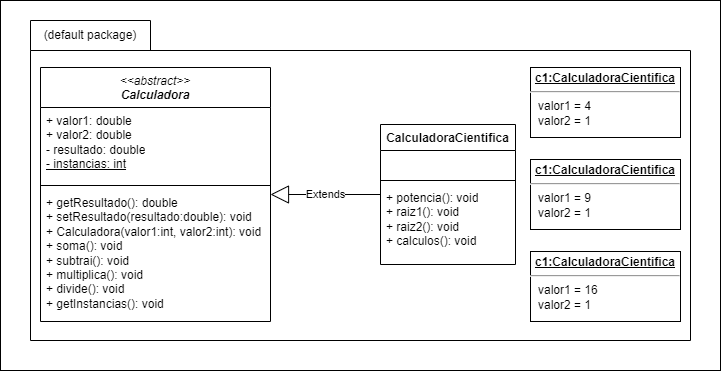

The diagram above was exported from draw.io. Its source (the exported page's mxGraphModel, read from the mxfile embedded in the PNG):
<mxGraphModel dx="874" dy="524" grid="1" gridSize="10" guides="1" tooltips="1" connect="1" arrows="1" fold="1" page="1" pageScale="1" pageWidth="1169" pageHeight="827" math="0" shadow="0">
  <root>
    <mxCell id="WIyWlLk6GJQsqaUBKTNV-0" />
    <mxCell id="WIyWlLk6GJQsqaUBKTNV-1" parent="WIyWlLk6GJQsqaUBKTNV-0" />
    <mxCell id="9-A8NZAk2Fh6Mer7-XLS-16" value="" style="rounded=0;whiteSpace=wrap;html=1;" vertex="1" parent="WIyWlLk6GJQsqaUBKTNV-1">
      <mxGeometry width="720" height="370" as="geometry" />
    </mxCell>
    <mxCell id="xuQEHIK7s2TB4UaqOWD1-1" value="" style="shape=folder;fontStyle=1;spacingTop=10;tabWidth=120;tabHeight=30;tabPosition=left;html=1;whiteSpace=wrap;" parent="WIyWlLk6GJQsqaUBKTNV-1" vertex="1">
      <mxGeometry x="30" y="20" width="660" height="320" as="geometry" />
    </mxCell>
    <mxCell id="xuQEHIK7s2TB4UaqOWD1-2" value="(default package)" style="text;html=1;strokeColor=none;fillColor=none;align=center;verticalAlign=middle;whiteSpace=wrap;rounded=0;" parent="WIyWlLk6GJQsqaUBKTNV-1" vertex="1">
      <mxGeometry x="40" y="20" width="100" height="30" as="geometry" />
    </mxCell>
    <mxCell id="xuQEHIK7s2TB4UaqOWD1-7" value="&lt;i&gt;&lt;span style=&quot;font-weight: normal;&quot;&gt;&amp;lt;&amp;lt;abstract&amp;gt;&amp;gt;&lt;br&gt;&lt;/span&gt;Calculadora&lt;/i&gt;" style="swimlane;fontStyle=1;align=center;verticalAlign=top;childLayout=stackLayout;horizontal=1;startSize=40;horizontalStack=0;resizeParent=1;resizeParentMax=0;resizeLast=0;collapsible=1;marginBottom=0;whiteSpace=wrap;html=1;" parent="WIyWlLk6GJQsqaUBKTNV-1" vertex="1">
      <mxGeometry x="40" y="67" width="230" height="254" as="geometry" />
    </mxCell>
    <mxCell id="xuQEHIK7s2TB4UaqOWD1-8" value="&lt;div&gt;+ valor1:&amp;nbsp;double&lt;/div&gt;&lt;div&gt;+ valor2:&amp;nbsp;double&lt;/div&gt;&lt;div&gt;- resultado:&amp;nbsp;double&lt;/div&gt;&lt;div&gt;&lt;u&gt;- instancias:&amp;nbsp;int&lt;/u&gt;&lt;/div&gt;" style="text;strokeColor=none;fillColor=none;align=left;verticalAlign=top;spacingLeft=4;spacingRight=4;overflow=hidden;rotatable=0;points=[[0,0.5],[1,0.5]];portConstraint=eastwest;whiteSpace=wrap;html=1;" parent="xuQEHIK7s2TB4UaqOWD1-7" vertex="1">
      <mxGeometry y="40" width="230" height="74" as="geometry" />
    </mxCell>
    <mxCell id="xuQEHIK7s2TB4UaqOWD1-9" value="" style="line;strokeWidth=1;fillColor=none;align=left;verticalAlign=middle;spacingTop=-1;spacingLeft=3;spacingRight=3;rotatable=0;labelPosition=right;points=[];portConstraint=eastwest;strokeColor=inherit;" parent="xuQEHIK7s2TB4UaqOWD1-7" vertex="1">
      <mxGeometry y="114" width="230" height="8" as="geometry" />
    </mxCell>
    <mxCell id="xuQEHIK7s2TB4UaqOWD1-10" value="&lt;div&gt;+ getResultado(): double&lt;/div&gt;&lt;div&gt;+ setResultado(resultado:double): void&lt;/div&gt;&lt;div&gt;+ Calculadora(valor1:int, valor2:int): void&lt;/div&gt;&lt;div&gt;+ soma(): void&lt;/div&gt;&lt;div&gt;+ subtrai(): void&lt;/div&gt;&lt;div&gt;+ multiplica(): void&lt;/div&gt;&lt;div&gt;+ divide(): void&lt;/div&gt;&lt;div&gt;+ getInstancias(): void&lt;/div&gt;" style="text;strokeColor=none;fillColor=none;align=left;verticalAlign=top;spacingLeft=4;spacingRight=4;overflow=hidden;rotatable=0;points=[[0,0.5],[1,0.5]];portConstraint=eastwest;whiteSpace=wrap;html=1;" parent="xuQEHIK7s2TB4UaqOWD1-7" vertex="1">
      <mxGeometry y="122" width="230" height="132" as="geometry" />
    </mxCell>
    <mxCell id="xuQEHIK7s2TB4UaqOWD1-11" value="CalculadoraCientifica" style="swimlane;fontStyle=1;align=center;verticalAlign=top;childLayout=stackLayout;horizontal=1;startSize=26;horizontalStack=0;resizeParent=1;resizeParentMax=0;resizeLast=0;collapsible=1;marginBottom=0;whiteSpace=wrap;html=1;" parent="WIyWlLk6GJQsqaUBKTNV-1" vertex="1">
      <mxGeometry x="380" y="124" width="135" height="140" as="geometry" />
    </mxCell>
    <mxCell id="xuQEHIK7s2TB4UaqOWD1-12" value="&amp;nbsp; &amp;nbsp;" style="text;strokeColor=none;fillColor=none;align=left;verticalAlign=top;spacingLeft=4;spacingRight=4;overflow=hidden;rotatable=0;points=[[0,0.5],[1,0.5]];portConstraint=eastwest;whiteSpace=wrap;html=1;" parent="xuQEHIK7s2TB4UaqOWD1-11" vertex="1">
      <mxGeometry y="26" width="135" height="26" as="geometry" />
    </mxCell>
    <mxCell id="xuQEHIK7s2TB4UaqOWD1-13" value="" style="line;strokeWidth=1;fillColor=none;align=left;verticalAlign=middle;spacingTop=-1;spacingLeft=3;spacingRight=3;rotatable=0;labelPosition=right;points=[];portConstraint=eastwest;strokeColor=inherit;" parent="xuQEHIK7s2TB4UaqOWD1-11" vertex="1">
      <mxGeometry y="52" width="135" height="8" as="geometry" />
    </mxCell>
    <mxCell id="xuQEHIK7s2TB4UaqOWD1-14" value="&lt;div&gt;+ potencia(): void&lt;/div&gt;&lt;div&gt;+ raiz1(): void&lt;/div&gt;&lt;div&gt;+ raiz2(): void&lt;/div&gt;&lt;div&gt;+ calculos(): void&lt;/div&gt;" style="text;strokeColor=none;fillColor=none;align=left;verticalAlign=top;spacingLeft=4;spacingRight=4;overflow=hidden;rotatable=0;points=[[0,0.5],[1,0.5]];portConstraint=eastwest;whiteSpace=wrap;html=1;" parent="xuQEHIK7s2TB4UaqOWD1-11" vertex="1">
      <mxGeometry y="60" width="135" height="80" as="geometry" />
    </mxCell>
    <mxCell id="xuQEHIK7s2TB4UaqOWD1-16" value="Extends" style="endArrow=block;endSize=16;endFill=0;html=1;rounded=0;" parent="WIyWlLk6GJQsqaUBKTNV-1" source="xuQEHIK7s2TB4UaqOWD1-11" target="xuQEHIK7s2TB4UaqOWD1-7" edge="1">
      <mxGeometry width="160" relative="1" as="geometry">
        <mxPoint x="310" y="420" as="sourcePoint" />
        <mxPoint x="470" y="420" as="targetPoint" />
      </mxGeometry>
    </mxCell>
    <mxCell id="9-A8NZAk2Fh6Mer7-XLS-10" value="&lt;p style=&quot;margin:0px;margin-top:4px;text-align:center;text-decoration:underline;&quot;&gt;&lt;b&gt;c1:CalculadoraCientifica&lt;/b&gt;&lt;/p&gt;&lt;hr&gt;&lt;p style=&quot;margin:0px;margin-left:8px;&quot;&gt;valor1 = 4&lt;/p&gt;&lt;p style=&quot;margin:0px;margin-left:8px;&quot;&gt;valor2 = 1&lt;br&gt;&lt;/p&gt;" style="verticalAlign=top;align=left;overflow=fill;fontSize=12;fontFamily=Helvetica;html=1;whiteSpace=wrap;" vertex="1" parent="WIyWlLk6GJQsqaUBKTNV-1">
      <mxGeometry x="530" y="67" width="150" height="70" as="geometry" />
    </mxCell>
    <mxCell id="9-A8NZAk2Fh6Mer7-XLS-11" value="&lt;p style=&quot;margin:0px;margin-top:4px;text-align:center;text-decoration:underline;&quot;&gt;&lt;b&gt;c1:CalculadoraCientifica&lt;/b&gt;&lt;/p&gt;&lt;hr&gt;&lt;p style=&quot;border-color: var(--border-color); margin: 0px 0px 0px 8px;&quot;&gt;valor1 = 9&lt;/p&gt;&lt;p style=&quot;border-color: var(--border-color); margin: 0px 0px 0px 8px;&quot;&gt;valor2 = 1&lt;/p&gt;" style="verticalAlign=top;align=left;overflow=fill;fontSize=12;fontFamily=Helvetica;html=1;whiteSpace=wrap;" vertex="1" parent="WIyWlLk6GJQsqaUBKTNV-1">
      <mxGeometry x="530" y="159" width="150" height="70" as="geometry" />
    </mxCell>
    <mxCell id="9-A8NZAk2Fh6Mer7-XLS-12" value="&lt;p style=&quot;margin:0px;margin-top:4px;text-align:center;text-decoration:underline;&quot;&gt;&lt;b&gt;c1:CalculadoraCientifica&lt;/b&gt;&lt;/p&gt;&lt;hr&gt;&lt;p style=&quot;border-color: var(--border-color); margin: 0px 0px 0px 8px;&quot;&gt;valor1 = 16&lt;/p&gt;&lt;p style=&quot;border-color: var(--border-color); margin: 0px 0px 0px 8px;&quot;&gt;valor2 = 1&lt;/p&gt;" style="verticalAlign=top;align=left;overflow=fill;fontSize=12;fontFamily=Helvetica;html=1;whiteSpace=wrap;" vertex="1" parent="WIyWlLk6GJQsqaUBKTNV-1">
      <mxGeometry x="530" y="251" width="150" height="70" as="geometry" />
    </mxCell>
  </root>
</mxGraphModel>